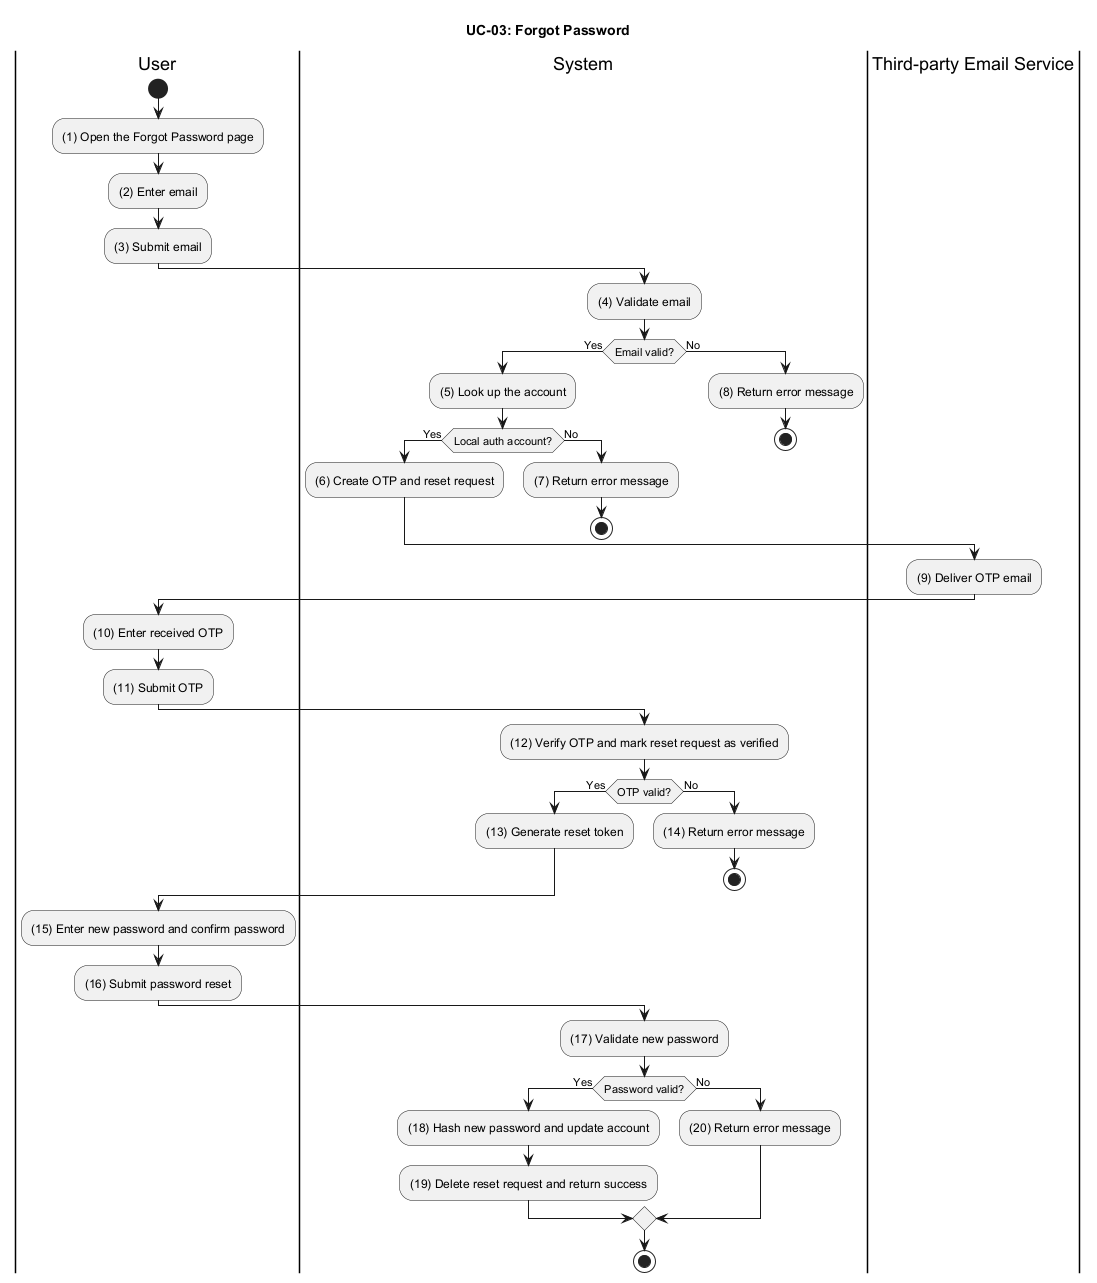

The diagram above was rendered by PlantUML. Its source (embedded in the PNG):
@startuml UC_03_Forgot_Password
title UC-03: Forgot Password

|User|
start
:(1) Open the Forgot Password page;
:(2) Enter email;
:(3) Submit email;

|System|
:(4) Validate email;
if (Email valid?) then (Yes)
  :(5) Look up the account;
  if (Local auth account?) then (Yes)
    :(6) Create OTP and reset request;
  else (No)
    :(7) Return error message;
    stop
  endif
else (No)
  :(8) Return error message;
  stop
endif

|Third-party Email Service|
:(9) Deliver OTP email;

|User|
:(10) Enter received OTP;
:(11) Submit OTP;

|System|
:(12) Verify OTP and mark reset request as verified;
if (OTP valid?) then (Yes)
  :(13) Generate reset token;
else (No)
  :(14) Return error message;
  stop
endif

|User|
:(15) Enter new password and confirm password;
:(16) Submit password reset;

|System|
:(17) Validate new password;
if (Password valid?) then (Yes)
  :(18) Hash new password and update account;
  :(19) Delete reset request and return success;
else (No)
  :(20) Return error message;
endif

stop
@enduml